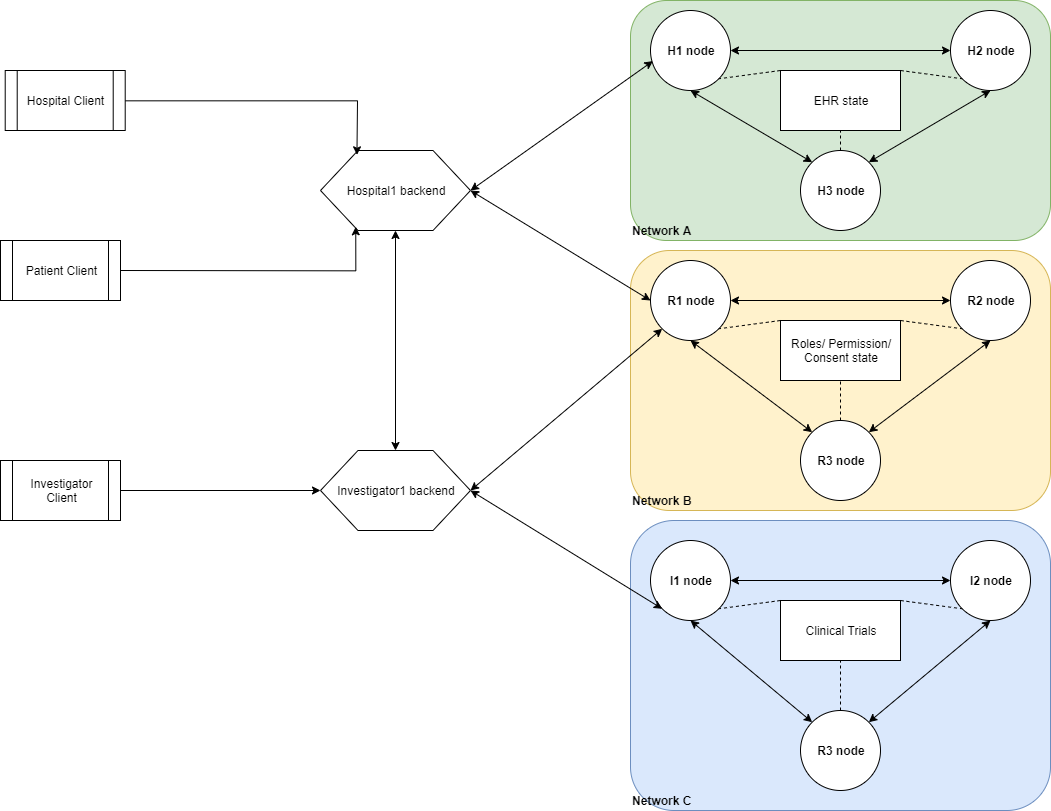

The diagram above was exported from draw.io. Its source (the exported page's mxGraphModel, read from the mxfile embedded in the PNG):
<mxGraphModel dx="2403" dy="928" grid="1" gridSize="10" guides="1" tooltips="1" connect="1" arrows="1" fold="1" page="1" pageScale="1" pageWidth="850" pageHeight="1100" math="0" shadow="0">
  <root>
    <mxCell id="0" />
    <mxCell id="1" parent="0" />
    <mxCell id="Cejj5eeifftF_TmKujTz-58" value="&lt;b&gt;Network A&lt;/b&gt;" style="rounded=1;whiteSpace=wrap;html=1;fillColor=#d5e8d4;strokeColor=#82b366;verticalAlign=bottom;align=left;" vertex="1" parent="1">
      <mxGeometry x="150" y="60" width="420" height="240" as="geometry" />
    </mxCell>
    <mxCell id="Cejj5eeifftF_TmKujTz-57" value="&lt;b&gt;Network B&lt;/b&gt;" style="rounded=1;whiteSpace=wrap;html=1;fillColor=#fff2cc;strokeColor=#d6b656;verticalAlign=bottom;align=left;" vertex="1" parent="1">
      <mxGeometry x="150" y="310" width="420" height="260" as="geometry" />
    </mxCell>
    <mxCell id="Cejj5eeifftF_TmKujTz-56" value="&lt;b&gt;Network C&lt;/b&gt;" style="rounded=1;whiteSpace=wrap;html=1;fillColor=#dae8fc;strokeColor=#6c8ebf;verticalAlign=bottom;align=left;" vertex="1" parent="1">
      <mxGeometry x="150" y="580" width="420" height="290" as="geometry" />
    </mxCell>
    <mxCell id="Cejj5eeifftF_TmKujTz-1" value="H1 node" style="ellipse;whiteSpace=wrap;html=1;aspect=fixed;fontStyle=1" vertex="1" parent="1">
      <mxGeometry x="170" y="70" width="80" height="80" as="geometry" />
    </mxCell>
    <mxCell id="Cejj5eeifftF_TmKujTz-2" value="H2 node" style="ellipse;whiteSpace=wrap;html=1;aspect=fixed;fontStyle=1" vertex="1" parent="1">
      <mxGeometry x="470" y="70" width="80" height="80" as="geometry" />
    </mxCell>
    <mxCell id="Cejj5eeifftF_TmKujTz-3" value="H3 node" style="ellipse;whiteSpace=wrap;html=1;aspect=fixed;fontStyle=1" vertex="1" parent="1">
      <mxGeometry x="320" y="210" width="80" height="80" as="geometry" />
    </mxCell>
    <mxCell id="Cejj5eeifftF_TmKujTz-4" value="" style="endArrow=classic;startArrow=classic;html=1;entryX=0.5;entryY=1;entryDx=0;entryDy=0;exitX=0;exitY=0;exitDx=0;exitDy=0;" edge="1" parent="1" source="Cejj5eeifftF_TmKujTz-3" target="Cejj5eeifftF_TmKujTz-1">
      <mxGeometry width="50" height="50" relative="1" as="geometry">
        <mxPoint x="30" y="460" as="sourcePoint" />
        <mxPoint x="80" y="410" as="targetPoint" />
      </mxGeometry>
    </mxCell>
    <mxCell id="Cejj5eeifftF_TmKujTz-6" value="" style="endArrow=classic;startArrow=classic;html=1;entryX=0.5;entryY=1;entryDx=0;entryDy=0;exitX=1;exitY=0;exitDx=0;exitDy=0;" edge="1" parent="1" source="Cejj5eeifftF_TmKujTz-3" target="Cejj5eeifftF_TmKujTz-2">
      <mxGeometry width="50" height="50" relative="1" as="geometry">
        <mxPoint x="30" y="460" as="sourcePoint" />
        <mxPoint x="80" y="410" as="targetPoint" />
      </mxGeometry>
    </mxCell>
    <mxCell id="Cejj5eeifftF_TmKujTz-9" value="EHR state" style="rounded=0;whiteSpace=wrap;html=1;" vertex="1" parent="1">
      <mxGeometry x="300" y="130" width="120" height="60" as="geometry" />
    </mxCell>
    <mxCell id="Cejj5eeifftF_TmKujTz-12" value="" style="endArrow=none;dashed=1;html=1;entryX=1;entryY=1;entryDx=0;entryDy=0;exitX=0;exitY=0;exitDx=0;exitDy=0;" edge="1" parent="1" source="Cejj5eeifftF_TmKujTz-9" target="Cejj5eeifftF_TmKujTz-1">
      <mxGeometry width="50" height="50" relative="1" as="geometry">
        <mxPoint x="-40" y="580" as="sourcePoint" />
        <mxPoint x="10" y="530" as="targetPoint" />
      </mxGeometry>
    </mxCell>
    <mxCell id="Cejj5eeifftF_TmKujTz-13" value="" style="endArrow=none;dashed=1;html=1;entryX=0;entryY=1;entryDx=0;entryDy=0;exitX=1;exitY=0;exitDx=0;exitDy=0;" edge="1" parent="1" source="Cejj5eeifftF_TmKujTz-9" target="Cejj5eeifftF_TmKujTz-2">
      <mxGeometry width="50" height="50" relative="1" as="geometry">
        <mxPoint x="-40" y="580" as="sourcePoint" />
        <mxPoint x="10" y="530" as="targetPoint" />
      </mxGeometry>
    </mxCell>
    <mxCell id="Cejj5eeifftF_TmKujTz-14" value="" style="endArrow=none;dashed=1;html=1;entryX=0.5;entryY=1;entryDx=0;entryDy=0;exitX=0.5;exitY=0;exitDx=0;exitDy=0;" edge="1" parent="1" source="Cejj5eeifftF_TmKujTz-3" target="Cejj5eeifftF_TmKujTz-9">
      <mxGeometry width="50" height="50" relative="1" as="geometry">
        <mxPoint x="-40" y="580" as="sourcePoint" />
        <mxPoint x="10" y="530" as="targetPoint" />
      </mxGeometry>
    </mxCell>
    <mxCell id="Cejj5eeifftF_TmKujTz-17" value="R1 node" style="ellipse;whiteSpace=wrap;html=1;aspect=fixed;fontStyle=1" vertex="1" parent="1">
      <mxGeometry x="170" y="320" width="80" height="80" as="geometry" />
    </mxCell>
    <mxCell id="Cejj5eeifftF_TmKujTz-18" value="R2 node" style="ellipse;whiteSpace=wrap;html=1;aspect=fixed;fontStyle=1" vertex="1" parent="1">
      <mxGeometry x="470" y="320" width="80" height="80" as="geometry" />
    </mxCell>
    <mxCell id="Cejj5eeifftF_TmKujTz-19" value="R3 node" style="ellipse;whiteSpace=wrap;html=1;aspect=fixed;fontStyle=1" vertex="1" parent="1">
      <mxGeometry x="320" y="480" width="80" height="80" as="geometry" />
    </mxCell>
    <mxCell id="Cejj5eeifftF_TmKujTz-20" value="" style="endArrow=classic;startArrow=classic;html=1;entryX=0.5;entryY=1;entryDx=0;entryDy=0;exitX=0;exitY=0;exitDx=0;exitDy=0;" edge="1" parent="1" source="Cejj5eeifftF_TmKujTz-19" target="Cejj5eeifftF_TmKujTz-17">
      <mxGeometry width="50" height="50" relative="1" as="geometry">
        <mxPoint x="30" y="930" as="sourcePoint" />
        <mxPoint x="80" y="880" as="targetPoint" />
      </mxGeometry>
    </mxCell>
    <mxCell id="Cejj5eeifftF_TmKujTz-21" value="" style="endArrow=classic;startArrow=classic;html=1;entryX=0.5;entryY=1;entryDx=0;entryDy=0;exitX=1;exitY=0;exitDx=0;exitDy=0;" edge="1" parent="1" source="Cejj5eeifftF_TmKujTz-19" target="Cejj5eeifftF_TmKujTz-18">
      <mxGeometry width="50" height="50" relative="1" as="geometry">
        <mxPoint x="30" y="930" as="sourcePoint" />
        <mxPoint x="80" y="880" as="targetPoint" />
      </mxGeometry>
    </mxCell>
    <mxCell id="Cejj5eeifftF_TmKujTz-22" value="Roles/ Permission/ Consent state" style="rounded=0;whiteSpace=wrap;html=1;" vertex="1" parent="1">
      <mxGeometry x="300" y="380" width="120" height="60" as="geometry" />
    </mxCell>
    <mxCell id="Cejj5eeifftF_TmKujTz-23" value="" style="endArrow=none;dashed=1;html=1;entryX=1;entryY=1;entryDx=0;entryDy=0;exitX=0;exitY=0;exitDx=0;exitDy=0;" edge="1" parent="1" source="Cejj5eeifftF_TmKujTz-22" target="Cejj5eeifftF_TmKujTz-17">
      <mxGeometry width="50" height="50" relative="1" as="geometry">
        <mxPoint x="-40" y="1050" as="sourcePoint" />
        <mxPoint x="10" y="1000" as="targetPoint" />
      </mxGeometry>
    </mxCell>
    <mxCell id="Cejj5eeifftF_TmKujTz-24" value="" style="endArrow=none;dashed=1;html=1;entryX=0;entryY=1;entryDx=0;entryDy=0;exitX=1;exitY=0;exitDx=0;exitDy=0;" edge="1" parent="1" source="Cejj5eeifftF_TmKujTz-22" target="Cejj5eeifftF_TmKujTz-18">
      <mxGeometry width="50" height="50" relative="1" as="geometry">
        <mxPoint x="-40" y="1050" as="sourcePoint" />
        <mxPoint x="10" y="1000" as="targetPoint" />
      </mxGeometry>
    </mxCell>
    <mxCell id="Cejj5eeifftF_TmKujTz-25" value="" style="endArrow=none;dashed=1;html=1;entryX=0.5;entryY=1;entryDx=0;entryDy=0;exitX=0.5;exitY=0;exitDx=0;exitDy=0;" edge="1" parent="1" source="Cejj5eeifftF_TmKujTz-19" target="Cejj5eeifftF_TmKujTz-22">
      <mxGeometry width="50" height="50" relative="1" as="geometry">
        <mxPoint x="-40" y="1050" as="sourcePoint" />
        <mxPoint x="10" y="1000" as="targetPoint" />
      </mxGeometry>
    </mxCell>
    <mxCell id="Cejj5eeifftF_TmKujTz-26" value="" style="endArrow=classic;startArrow=classic;html=1;entryX=0;entryY=0.5;entryDx=0;entryDy=0;exitX=1;exitY=0.5;exitDx=0;exitDy=0;" edge="1" parent="1" source="Cejj5eeifftF_TmKujTz-17" target="Cejj5eeifftF_TmKujTz-18">
      <mxGeometry width="50" height="50" relative="1" as="geometry">
        <mxPoint x="-40" y="1050" as="sourcePoint" />
        <mxPoint x="10" y="1000" as="targetPoint" />
      </mxGeometry>
    </mxCell>
    <mxCell id="Cejj5eeifftF_TmKujTz-27" value="Hospital1 backend" style="shape=hexagon;perimeter=hexagonPerimeter2;whiteSpace=wrap;html=1;" vertex="1" parent="1">
      <mxGeometry x="-160" y="210" width="150" height="80" as="geometry" />
    </mxCell>
    <mxCell id="Cejj5eeifftF_TmKujTz-28" value="" style="endArrow=classic;startArrow=classic;html=1;entryX=0.03;entryY=0.632;entryDx=0;entryDy=0;entryPerimeter=0;exitX=1;exitY=0.5;exitDx=0;exitDy=0;" edge="1" parent="1" source="Cejj5eeifftF_TmKujTz-27" target="Cejj5eeifftF_TmKujTz-1">
      <mxGeometry width="50" height="50" relative="1" as="geometry">
        <mxPoint x="-410" y="710" as="sourcePoint" />
        <mxPoint x="-360" y="660" as="targetPoint" />
      </mxGeometry>
    </mxCell>
    <mxCell id="Cejj5eeifftF_TmKujTz-29" value="" style="endArrow=classic;startArrow=classic;html=1;entryX=0;entryY=0.5;entryDx=0;entryDy=0;exitX=1;exitY=0.5;exitDx=0;exitDy=0;" edge="1" parent="1" source="Cejj5eeifftF_TmKujTz-27" target="Cejj5eeifftF_TmKujTz-17">
      <mxGeometry width="50" height="50" relative="1" as="geometry">
        <mxPoint x="-410" y="710" as="sourcePoint" />
        <mxPoint x="-360" y="660" as="targetPoint" />
      </mxGeometry>
    </mxCell>
    <mxCell id="Cejj5eeifftF_TmKujTz-31" value="I1 node" style="ellipse;whiteSpace=wrap;html=1;aspect=fixed;fontStyle=1" vertex="1" parent="1">
      <mxGeometry x="170" y="600" width="80" height="80" as="geometry" />
    </mxCell>
    <mxCell id="Cejj5eeifftF_TmKujTz-32" value="I2 node" style="ellipse;whiteSpace=wrap;html=1;aspect=fixed;fontStyle=1" vertex="1" parent="1">
      <mxGeometry x="470" y="600" width="80" height="80" as="geometry" />
    </mxCell>
    <mxCell id="Cejj5eeifftF_TmKujTz-33" value="" style="endArrow=classic;startArrow=classic;html=1;entryX=0.5;entryY=1;entryDx=0;entryDy=0;exitX=0;exitY=0;exitDx=0;exitDy=0;" edge="1" parent="1" target="Cejj5eeifftF_TmKujTz-31" source="Cejj5eeifftF_TmKujTz-41">
      <mxGeometry width="50" height="50" relative="1" as="geometry">
        <mxPoint x="161.71572875253787" y="781.4257287525379" as="sourcePoint" />
        <mxPoint x="80" y="1089.71" as="targetPoint" />
      </mxGeometry>
    </mxCell>
    <mxCell id="Cejj5eeifftF_TmKujTz-34" value="" style="endArrow=classic;startArrow=classic;html=1;entryX=0.5;entryY=1;entryDx=0;entryDy=0;exitX=1;exitY=0;exitDx=0;exitDy=0;" edge="1" parent="1" target="Cejj5eeifftF_TmKujTz-32" source="Cejj5eeifftF_TmKujTz-41">
      <mxGeometry width="50" height="50" relative="1" as="geometry">
        <mxPoint x="218.28427124746167" y="781.4257287525379" as="sourcePoint" />
        <mxPoint x="80" y="1089.71" as="targetPoint" />
      </mxGeometry>
    </mxCell>
    <mxCell id="Cejj5eeifftF_TmKujTz-35" value="Clinical Trials" style="rounded=0;whiteSpace=wrap;html=1;" vertex="1" parent="1">
      <mxGeometry x="300" y="660" width="120" height="60" as="geometry" />
    </mxCell>
    <mxCell id="Cejj5eeifftF_TmKujTz-37" value="" style="endArrow=none;dashed=1;html=1;entryX=1;entryY=1;entryDx=0;entryDy=0;exitX=0;exitY=0;exitDx=0;exitDy=0;" edge="1" parent="1" source="Cejj5eeifftF_TmKujTz-35" target="Cejj5eeifftF_TmKujTz-31">
      <mxGeometry width="50" height="50" relative="1" as="geometry">
        <mxPoint x="-40" y="1259.71" as="sourcePoint" />
        <mxPoint x="10" y="1209.71" as="targetPoint" />
      </mxGeometry>
    </mxCell>
    <mxCell id="Cejj5eeifftF_TmKujTz-38" value="" style="endArrow=none;dashed=1;html=1;entryX=0;entryY=1;entryDx=0;entryDy=0;exitX=1;exitY=0;exitDx=0;exitDy=0;" edge="1" parent="1" source="Cejj5eeifftF_TmKujTz-35" target="Cejj5eeifftF_TmKujTz-32">
      <mxGeometry width="50" height="50" relative="1" as="geometry">
        <mxPoint x="-40" y="1259.71" as="sourcePoint" />
        <mxPoint x="10" y="1209.71" as="targetPoint" />
      </mxGeometry>
    </mxCell>
    <mxCell id="Cejj5eeifftF_TmKujTz-39" value="" style="endArrow=none;dashed=1;html=1;entryX=0.5;entryY=1;entryDx=0;entryDy=0;exitX=0.5;exitY=0;exitDx=0;exitDy=0;" edge="1" parent="1" target="Cejj5eeifftF_TmKujTz-35" source="Cejj5eeifftF_TmKujTz-41">
      <mxGeometry width="50" height="50" relative="1" as="geometry">
        <mxPoint x="190" y="769.71" as="sourcePoint" />
        <mxPoint x="10" y="1209.71" as="targetPoint" />
      </mxGeometry>
    </mxCell>
    <mxCell id="Cejj5eeifftF_TmKujTz-40" value="" style="endArrow=classic;startArrow=classic;html=1;entryX=0;entryY=0.5;entryDx=0;entryDy=0;exitX=1;exitY=0.5;exitDx=0;exitDy=0;" edge="1" parent="1" source="Cejj5eeifftF_TmKujTz-31" target="Cejj5eeifftF_TmKujTz-32">
      <mxGeometry width="50" height="50" relative="1" as="geometry">
        <mxPoint x="-40" y="1259.71" as="sourcePoint" />
        <mxPoint x="10" y="1209.71" as="targetPoint" />
      </mxGeometry>
    </mxCell>
    <mxCell id="Cejj5eeifftF_TmKujTz-41" value="R3 node" style="ellipse;whiteSpace=wrap;html=1;aspect=fixed;fontStyle=1" vertex="1" parent="1">
      <mxGeometry x="320" y="770" width="80" height="80" as="geometry" />
    </mxCell>
    <mxCell id="Cejj5eeifftF_TmKujTz-42" value="Investigator1 backend" style="shape=hexagon;perimeter=hexagonPerimeter2;whiteSpace=wrap;html=1;" vertex="1" parent="1">
      <mxGeometry x="-160" y="510" width="150" height="80" as="geometry" />
    </mxCell>
    <mxCell id="Cejj5eeifftF_TmKujTz-43" value="" style="endArrow=classic;startArrow=classic;html=1;entryX=0;entryY=1;entryDx=0;entryDy=0;exitX=1;exitY=0.5;exitDx=0;exitDy=0;" edge="1" parent="1" source="Cejj5eeifftF_TmKujTz-42" target="Cejj5eeifftF_TmKujTz-31">
      <mxGeometry width="50" height="50" relative="1" as="geometry">
        <mxPoint x="-410" y="920" as="sourcePoint" />
        <mxPoint x="-360" y="870" as="targetPoint" />
      </mxGeometry>
    </mxCell>
    <mxCell id="Cejj5eeifftF_TmKujTz-44" value="" style="endArrow=classic;startArrow=classic;html=1;entryX=0;entryY=1;entryDx=0;entryDy=0;exitX=1;exitY=0.5;exitDx=0;exitDy=0;" edge="1" parent="1" source="Cejj5eeifftF_TmKujTz-42" target="Cejj5eeifftF_TmKujTz-17">
      <mxGeometry width="50" height="50" relative="1" as="geometry">
        <mxPoint x="-410" y="920" as="sourcePoint" />
        <mxPoint x="-360" y="870" as="targetPoint" />
      </mxGeometry>
    </mxCell>
    <mxCell id="Cejj5eeifftF_TmKujTz-45" value="" style="endArrow=classic;startArrow=classic;html=1;entryX=0.5;entryY=1;entryDx=0;entryDy=0;exitX=0.5;exitY=0;exitDx=0;exitDy=0;" edge="1" parent="1" source="Cejj5eeifftF_TmKujTz-42" target="Cejj5eeifftF_TmKujTz-27">
      <mxGeometry width="50" height="50" relative="1" as="geometry">
        <mxPoint x="-410" y="920" as="sourcePoint" />
        <mxPoint x="-360" y="870" as="targetPoint" />
      </mxGeometry>
    </mxCell>
    <mxCell id="Cejj5eeifftF_TmKujTz-48" style="edgeStyle=orthogonalEdgeStyle;rounded=0;orthogonalLoop=1;jettySize=auto;html=1;exitX=1;exitY=0.5;exitDx=0;exitDy=0;entryX=0;entryY=0.5;entryDx=0;entryDy=0;" edge="1" parent="1" source="Cejj5eeifftF_TmKujTz-46" target="Cejj5eeifftF_TmKujTz-42">
      <mxGeometry relative="1" as="geometry" />
    </mxCell>
    <mxCell id="Cejj5eeifftF_TmKujTz-46" value="Investigator Client" style="shape=process;whiteSpace=wrap;html=1;backgroundOutline=1;" vertex="1" parent="1">
      <mxGeometry x="-480" y="520" width="120" height="60" as="geometry" />
    </mxCell>
    <mxCell id="Cejj5eeifftF_TmKujTz-50" style="edgeStyle=orthogonalEdgeStyle;rounded=0;orthogonalLoop=1;jettySize=auto;html=1;exitX=1;exitY=0.5;exitDx=0;exitDy=0;entryX=0.235;entryY=0.954;entryDx=0;entryDy=0;entryPerimeter=0;" edge="1" parent="1" source="Cejj5eeifftF_TmKujTz-49" target="Cejj5eeifftF_TmKujTz-27">
      <mxGeometry relative="1" as="geometry" />
    </mxCell>
    <mxCell id="Cejj5eeifftF_TmKujTz-49" value="Patient Client" style="shape=process;whiteSpace=wrap;html=1;backgroundOutline=1;" vertex="1" parent="1">
      <mxGeometry x="-480" y="300" width="120" height="60" as="geometry" />
    </mxCell>
    <mxCell id="Cejj5eeifftF_TmKujTz-53" value="" style="edgeStyle=orthogonalEdgeStyle;rounded=0;orthogonalLoop=1;jettySize=auto;html=1;entryX=0.243;entryY=0.054;entryDx=0;entryDy=0;entryPerimeter=0;" edge="1" parent="1" source="Cejj5eeifftF_TmKujTz-51" target="Cejj5eeifftF_TmKujTz-27">
      <mxGeometry relative="1" as="geometry">
        <mxPoint x="-390.0000000000002" y="49.99999999999977" as="targetPoint" />
      </mxGeometry>
    </mxCell>
    <mxCell id="Cejj5eeifftF_TmKujTz-51" value="Hospital Client" style="shape=process;whiteSpace=wrap;html=1;backgroundOutline=1;" vertex="1" parent="1">
      <mxGeometry x="-475.29" y="130" width="120" height="60" as="geometry" />
    </mxCell>
    <mxCell id="Cejj5eeifftF_TmKujTz-60" value="" style="endArrow=classic;startArrow=classic;html=1;exitX=0;exitY=0.5;exitDx=0;exitDy=0;" edge="1" parent="1" source="Cejj5eeifftF_TmKujTz-2">
      <mxGeometry width="50" height="50" relative="1" as="geometry">
        <mxPoint x="710" y="240" as="sourcePoint" />
        <mxPoint x="250" y="110" as="targetPoint" />
      </mxGeometry>
    </mxCell>
  </root>
</mxGraphModel>